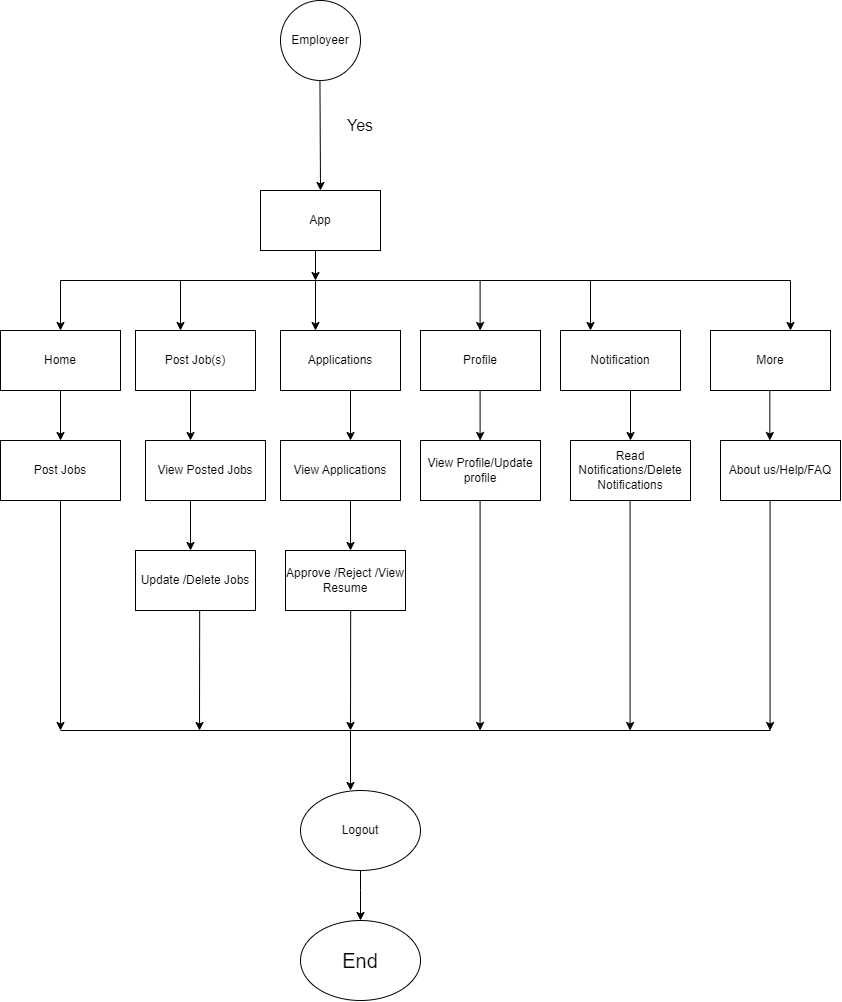

The diagram above was exported from draw.io. Its source (the exported page's mxGraphModel, read from the mxfile embedded in the PNG):
<mxGraphModel dx="3225" dy="1430" grid="1" gridSize="10" guides="1" tooltips="1" connect="1" arrows="1" fold="1" page="1" pageScale="1" pageWidth="1390" pageHeight="980" math="0" shadow="0">
  <root>
    <mxCell id="0" />
    <mxCell id="1" parent="0" />
    <mxCell id="-Oge4ZInYXaSP1xSd-op-142" value="" style="endArrow=classic;html=1;rounded=0;entryX=0.5;entryY=0;entryDx=0;entryDy=0;" parent="1" edge="1" target="-Oge4ZInYXaSP1xSd-op-143">
      <mxGeometry width="50" height="50" relative="1" as="geometry">
        <mxPoint x="329.44" y="470" as="sourcePoint" />
        <mxPoint x="329.44" y="510" as="targetPoint" />
      </mxGeometry>
    </mxCell>
    <mxCell id="-Oge4ZInYXaSP1xSd-op-143" value="App" style="rounded=0;whiteSpace=wrap;html=1;" parent="1" vertex="1">
      <mxGeometry x="270" y="580" width="120" height="60" as="geometry" />
    </mxCell>
    <mxCell id="-Oge4ZInYXaSP1xSd-op-152" value="" style="endArrow=classic;html=1;rounded=0;" parent="1" edge="1">
      <mxGeometry width="50" height="50" relative="1" as="geometry">
        <mxPoint x="325" y="640" as="sourcePoint" />
        <mxPoint x="325" y="670" as="targetPoint" />
      </mxGeometry>
    </mxCell>
    <mxCell id="-Oge4ZInYXaSP1xSd-op-153" value="" style="endArrow=none;html=1;rounded=0;" parent="1" edge="1">
      <mxGeometry width="50" height="50" relative="1" as="geometry">
        <mxPoint x="70" y="670" as="sourcePoint" />
        <mxPoint x="800" y="670" as="targetPoint" />
      </mxGeometry>
    </mxCell>
    <mxCell id="-Oge4ZInYXaSP1xSd-op-154" value="" style="endArrow=classic;html=1;rounded=0;" parent="1" edge="1">
      <mxGeometry width="50" height="50" relative="1" as="geometry">
        <mxPoint x="70" y="670" as="sourcePoint" />
        <mxPoint x="70" y="720" as="targetPoint" />
      </mxGeometry>
    </mxCell>
    <mxCell id="-Oge4ZInYXaSP1xSd-op-155" value="" style="endArrow=classic;html=1;rounded=0;" parent="1" edge="1">
      <mxGeometry width="50" height="50" relative="1" as="geometry">
        <mxPoint x="190" y="670" as="sourcePoint" />
        <mxPoint x="190" y="720" as="targetPoint" />
      </mxGeometry>
    </mxCell>
    <mxCell id="-Oge4ZInYXaSP1xSd-op-156" value="" style="endArrow=classic;html=1;rounded=0;" parent="1" edge="1">
      <mxGeometry width="50" height="50" relative="1" as="geometry">
        <mxPoint x="325" y="670" as="sourcePoint" />
        <mxPoint x="325" y="720" as="targetPoint" />
      </mxGeometry>
    </mxCell>
    <mxCell id="-Oge4ZInYXaSP1xSd-op-157" value="" style="endArrow=classic;html=1;rounded=0;" parent="1" edge="1">
      <mxGeometry width="50" height="50" relative="1" as="geometry">
        <mxPoint x="489.6" y="670" as="sourcePoint" />
        <mxPoint x="489.6" y="720" as="targetPoint" />
      </mxGeometry>
    </mxCell>
    <mxCell id="-Oge4ZInYXaSP1xSd-op-158" value="" style="endArrow=classic;html=1;rounded=0;" parent="1" edge="1">
      <mxGeometry width="50" height="50" relative="1" as="geometry">
        <mxPoint x="600" y="670" as="sourcePoint" />
        <mxPoint x="600" y="720" as="targetPoint" />
      </mxGeometry>
    </mxCell>
    <mxCell id="-Oge4ZInYXaSP1xSd-op-159" value="Home" style="rounded=0;whiteSpace=wrap;html=1;" parent="1" vertex="1">
      <mxGeometry x="10" y="720" width="120" height="60" as="geometry" />
    </mxCell>
    <mxCell id="-Oge4ZInYXaSP1xSd-op-160" value="" style="endArrow=classic;html=1;rounded=0;" parent="1" edge="1">
      <mxGeometry width="50" height="50" relative="1" as="geometry">
        <mxPoint x="70" y="780" as="sourcePoint" />
        <mxPoint x="70" y="830" as="targetPoint" />
      </mxGeometry>
    </mxCell>
    <mxCell id="-Oge4ZInYXaSP1xSd-op-161" value="Post Jobs" style="rounded=0;whiteSpace=wrap;html=1;" parent="1" vertex="1">
      <mxGeometry x="10" y="830" width="120" height="60" as="geometry" />
    </mxCell>
    <mxCell id="-Oge4ZInYXaSP1xSd-op-162" value="Post Job(s)" style="rounded=0;whiteSpace=wrap;html=1;" parent="1" vertex="1">
      <mxGeometry x="145" y="720" width="120" height="60" as="geometry" />
    </mxCell>
    <mxCell id="-Oge4ZInYXaSP1xSd-op-163" value="Applications" style="rounded=0;whiteSpace=wrap;html=1;" parent="1" vertex="1">
      <mxGeometry x="290" y="720" width="120" height="60" as="geometry" />
    </mxCell>
    <mxCell id="-Oge4ZInYXaSP1xSd-op-164" value="Profile" style="rounded=0;whiteSpace=wrap;html=1;" parent="1" vertex="1">
      <mxGeometry x="430" y="720" width="120" height="60" as="geometry" />
    </mxCell>
    <mxCell id="-Oge4ZInYXaSP1xSd-op-165" value="Notification" style="rounded=0;whiteSpace=wrap;html=1;" parent="1" vertex="1">
      <mxGeometry x="570" y="720" width="120" height="60" as="geometry" />
    </mxCell>
    <mxCell id="-Oge4ZInYXaSP1xSd-op-166" value="" style="endArrow=classic;html=1;rounded=0;" parent="1" edge="1">
      <mxGeometry width="50" height="50" relative="1" as="geometry">
        <mxPoint x="640" y="780" as="sourcePoint" />
        <mxPoint x="640" y="830" as="targetPoint" />
      </mxGeometry>
    </mxCell>
    <mxCell id="-Oge4ZInYXaSP1xSd-op-167" value="" style="endArrow=classic;html=1;rounded=0;" parent="1" edge="1">
      <mxGeometry width="50" height="50" relative="1" as="geometry">
        <mxPoint x="489.6" y="780" as="sourcePoint" />
        <mxPoint x="489.6" y="830" as="targetPoint" />
      </mxGeometry>
    </mxCell>
    <mxCell id="-Oge4ZInYXaSP1xSd-op-168" value="" style="endArrow=classic;html=1;rounded=0;" parent="1" edge="1">
      <mxGeometry width="50" height="50" relative="1" as="geometry">
        <mxPoint x="360" y="780" as="sourcePoint" />
        <mxPoint x="360" y="830" as="targetPoint" />
      </mxGeometry>
    </mxCell>
    <mxCell id="-Oge4ZInYXaSP1xSd-op-169" value="" style="endArrow=classic;html=1;rounded=0;" parent="1" edge="1">
      <mxGeometry width="50" height="50" relative="1" as="geometry">
        <mxPoint x="200" y="780" as="sourcePoint" />
        <mxPoint x="200" y="830" as="targetPoint" />
      </mxGeometry>
    </mxCell>
    <mxCell id="-Oge4ZInYXaSP1xSd-op-170" value="More" style="rounded=0;whiteSpace=wrap;html=1;" parent="1" vertex="1">
      <mxGeometry x="720" y="720" width="120" height="60" as="geometry" />
    </mxCell>
    <mxCell id="-Oge4ZInYXaSP1xSd-op-171" value="" style="endArrow=classic;html=1;rounded=0;" parent="1" edge="1">
      <mxGeometry width="50" height="50" relative="1" as="geometry">
        <mxPoint x="800" y="670" as="sourcePoint" />
        <mxPoint x="800" y="720" as="targetPoint" />
      </mxGeometry>
    </mxCell>
    <mxCell id="-Oge4ZInYXaSP1xSd-op-172" value="View Posted Jobs" style="rounded=0;whiteSpace=wrap;html=1;" parent="1" vertex="1">
      <mxGeometry x="155" y="830" width="120" height="60" as="geometry" />
    </mxCell>
    <mxCell id="-Oge4ZInYXaSP1xSd-op-173" value="View Applications" style="rounded=0;whiteSpace=wrap;html=1;" parent="1" vertex="1">
      <mxGeometry x="290" y="830" width="120" height="60" as="geometry" />
    </mxCell>
    <mxCell id="-Oge4ZInYXaSP1xSd-op-174" value="View Profile/Update profile" style="rounded=0;whiteSpace=wrap;html=1;" parent="1" vertex="1">
      <mxGeometry x="430" y="830" width="120" height="60" as="geometry" />
    </mxCell>
    <mxCell id="-Oge4ZInYXaSP1xSd-op-175" value="Read Notifications/Delete Notifications" style="rounded=0;whiteSpace=wrap;html=1;" parent="1" vertex="1">
      <mxGeometry x="580" y="830" width="120" height="60" as="geometry" />
    </mxCell>
    <mxCell id="-Oge4ZInYXaSP1xSd-op-176" value="About us/Help/FAQ" style="rounded=0;whiteSpace=wrap;html=1;" parent="1" vertex="1">
      <mxGeometry x="730" y="830" width="120" height="60" as="geometry" />
    </mxCell>
    <mxCell id="-Oge4ZInYXaSP1xSd-op-177" value="" style="endArrow=classic;html=1;rounded=0;" parent="1" edge="1">
      <mxGeometry width="50" height="50" relative="1" as="geometry">
        <mxPoint x="779.33" y="780" as="sourcePoint" />
        <mxPoint x="779.33" y="830" as="targetPoint" />
      </mxGeometry>
    </mxCell>
    <mxCell id="-Oge4ZInYXaSP1xSd-op-179" value="" style="endArrow=classic;html=1;rounded=0;" parent="1" edge="1">
      <mxGeometry width="50" height="50" relative="1" as="geometry">
        <mxPoint x="200" y="890" as="sourcePoint" />
        <mxPoint x="200" y="940" as="targetPoint" />
      </mxGeometry>
    </mxCell>
    <mxCell id="-Oge4ZInYXaSP1xSd-op-180" value="Update /Delete Jobs" style="rounded=0;whiteSpace=wrap;html=1;" parent="1" vertex="1">
      <mxGeometry x="145" y="940" width="120" height="60" as="geometry" />
    </mxCell>
    <mxCell id="-Oge4ZInYXaSP1xSd-op-181" value="" style="endArrow=classic;html=1;rounded=0;" parent="1" edge="1">
      <mxGeometry width="50" height="50" relative="1" as="geometry">
        <mxPoint x="360" y="890" as="sourcePoint" />
        <mxPoint x="360" y="940" as="targetPoint" />
      </mxGeometry>
    </mxCell>
    <mxCell id="-Oge4ZInYXaSP1xSd-op-182" value="Approve /Reject /View Resume" style="rounded=0;whiteSpace=wrap;html=1;" parent="1" vertex="1">
      <mxGeometry x="295" y="940" width="120" height="60" as="geometry" />
    </mxCell>
    <mxCell id="-Oge4ZInYXaSP1xSd-op-183" value="" style="endArrow=classic;html=1;rounded=0;" parent="1" edge="1">
      <mxGeometry width="50" height="50" relative="1" as="geometry">
        <mxPoint x="70" y="890" as="sourcePoint" />
        <mxPoint x="70" y="1120" as="targetPoint" />
      </mxGeometry>
    </mxCell>
    <mxCell id="-Oge4ZInYXaSP1xSd-op-184" value="" style="endArrow=classic;html=1;rounded=0;" parent="1" edge="1">
      <mxGeometry width="50" height="50" relative="1" as="geometry">
        <mxPoint x="209.17" y="1000" as="sourcePoint" />
        <mxPoint x="209" y="1120" as="targetPoint" />
      </mxGeometry>
    </mxCell>
    <mxCell id="-Oge4ZInYXaSP1xSd-op-185" value="" style="endArrow=classic;html=1;rounded=0;" parent="1" edge="1">
      <mxGeometry width="50" height="50" relative="1" as="geometry">
        <mxPoint x="489.57" y="890" as="sourcePoint" />
        <mxPoint x="489.57" y="1120" as="targetPoint" />
      </mxGeometry>
    </mxCell>
    <mxCell id="-Oge4ZInYXaSP1xSd-op-186" value="" style="endArrow=classic;html=1;rounded=0;" parent="1" edge="1">
      <mxGeometry width="50" height="50" relative="1" as="geometry">
        <mxPoint x="779.5699999999999" y="890" as="sourcePoint" />
        <mxPoint x="779.5699999999999" y="1120" as="targetPoint" />
      </mxGeometry>
    </mxCell>
    <mxCell id="-Oge4ZInYXaSP1xSd-op-187" value="" style="endArrow=classic;html=1;rounded=0;" parent="1" edge="1">
      <mxGeometry width="50" height="50" relative="1" as="geometry">
        <mxPoint x="639.5699999999999" y="890" as="sourcePoint" />
        <mxPoint x="639.5699999999999" y="1120" as="targetPoint" />
      </mxGeometry>
    </mxCell>
    <mxCell id="-Oge4ZInYXaSP1xSd-op-188" value="" style="endArrow=classic;html=1;rounded=0;" parent="1" edge="1">
      <mxGeometry width="50" height="50" relative="1" as="geometry">
        <mxPoint x="360.16999999999996" y="1000" as="sourcePoint" />
        <mxPoint x="360" y="1120" as="targetPoint" />
      </mxGeometry>
    </mxCell>
    <mxCell id="-Oge4ZInYXaSP1xSd-op-189" value="" style="endArrow=none;html=1;rounded=0;" parent="1" edge="1">
      <mxGeometry width="50" height="50" relative="1" as="geometry">
        <mxPoint x="70" y="1120" as="sourcePoint" />
        <mxPoint x="780" y="1120" as="targetPoint" />
      </mxGeometry>
    </mxCell>
    <mxCell id="-Oge4ZInYXaSP1xSd-op-190" value="" style="endArrow=classic;html=1;rounded=0;" parent="1" edge="1">
      <mxGeometry width="50" height="50" relative="1" as="geometry">
        <mxPoint x="360" y="1120" as="sourcePoint" />
        <mxPoint x="360" y="1180" as="targetPoint" />
      </mxGeometry>
    </mxCell>
    <mxCell id="-Oge4ZInYXaSP1xSd-op-191" value="Logout" style="ellipse;whiteSpace=wrap;html=1;" parent="1" vertex="1">
      <mxGeometry x="310" y="1180" width="120" height="80" as="geometry" />
    </mxCell>
    <mxCell id="-Oge4ZInYXaSP1xSd-op-192" value="&lt;font style=&quot;font-size: 20px;&quot;&gt;End&lt;/font&gt;" style="ellipse;whiteSpace=wrap;html=1;" parent="1" vertex="1">
      <mxGeometry x="310" y="1310" width="120" height="80" as="geometry" />
    </mxCell>
    <mxCell id="-Oge4ZInYXaSP1xSd-op-193" value="" style="endArrow=classic;html=1;rounded=0;exitX=0.5;exitY=1;exitDx=0;exitDy=0;" parent="1" source="-Oge4ZInYXaSP1xSd-op-191" target="-Oge4ZInYXaSP1xSd-op-192" edge="1">
      <mxGeometry width="50" height="50" relative="1" as="geometry">
        <mxPoint x="420" y="1160" as="sourcePoint" />
        <mxPoint x="470" y="1110" as="targetPoint" />
        <Array as="points">
          <mxPoint x="370" y="1280" />
        </Array>
      </mxGeometry>
    </mxCell>
    <mxCell id="Q197Q-vN8egKps1HSnJV-1" value="Employeer" style="ellipse;whiteSpace=wrap;html=1;aspect=fixed;" vertex="1" parent="1">
      <mxGeometry x="290" y="390" width="80" height="80" as="geometry" />
    </mxCell>
    <mxCell id="Q197Q-vN8egKps1HSnJV-2" value="Yes" style="text;html=1;align=center;verticalAlign=middle;whiteSpace=wrap;rounded=0;fontSize=16;" vertex="1" parent="1">
      <mxGeometry x="340" y="500" width="60" height="30" as="geometry" />
    </mxCell>
  </root>
</mxGraphModel>